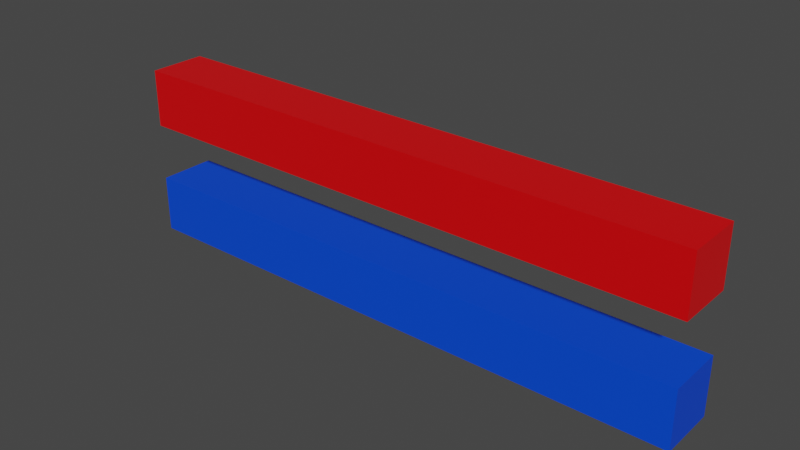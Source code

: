 # Source: moverYReposicionar.blend  (saved by Blender 2.93.20; exported with 4.5.12 LTS)
import bpy
from mathutils import Matrix  # noqa: F401  (used for matrix-valued properties, if any)

bpy.ops.wm.read_factory_settings(use_empty=True)
scene = bpy.context.scene
scene.name = 'Scene'

# ---- collections
col_collection = bpy.data.collections.new('Collection'); scene.collection.children.link(col_collection)
col_mesh = bpy.data.collections.new('Mesh'); scene.collection.children.link(col_mesh)
col_rig = bpy.data.collections.new('Rig'); scene.collection.children.link(col_rig)
col_collision = bpy.data.collections.new('Collision'); scene.collection.children.link(col_collision)
col_extras = bpy.data.collections.new('Extras'); scene.collection.children.link(col_extras)

# ---- materials (node trees are filled in below, after node groups)
mat_rojo = bpy.data.materials.new('Rojo')
mat_rojo.alpha_threshold = 0.0
mat_rojo.use_transparent_shadow = False
mat_rojo.line_color = (0.0, 0.0, 0.0, 1.0)
mat_azul = bpy.data.materials.new('Azul')
mat_azul.alpha_threshold = 0.0
mat_azul.use_transparent_shadow = False
mat_azul.line_color = (0.0, 0.0, 0.0, 1.0)

# ---- material node trees
mat_rojo.use_nodes = True; mat_rojo.node_tree.nodes.clear()
_N = mat_rojo.node_tree.nodes; _L = mat_rojo.node_tree.links
n0 = _N.new('ShaderNodeOutputMaterial'); n0.name = 'Material Output'; n0.location = (300, 300)
n1 = _N.new('ShaderNodeBsdfPrincipled'); n1.name = 'Principled BSDF'; n1.location = (10, 300)
n1.distribution = 'GGX'
n1.subsurface_method = 'BURLEY'
n1.inputs[0].default_value = (0.8, 0.0, 0.002188, 1.0)
n1.inputs[2].default_value = 0.4
n1.inputs[3].default_value = 1.45
n1.inputs[27].default_value = (0.0, 0.0, 0.0, 1.0)
n1.inputs[28].default_value = 1.0
_L.new(n1.outputs[0], n0.inputs[0])
n0.is_active_output = True
mat_azul.use_nodes = True; mat_azul.node_tree.nodes.clear()
_N = mat_azul.node_tree.nodes; _L = mat_azul.node_tree.links
n0 = _N.new('ShaderNodeOutputMaterial'); n0.name = 'Material Output'; n0.location = (300, 300)
n1 = _N.new('ShaderNodeBsdfPrincipled'); n1.name = 'Principled BSDF'; n1.location = (10, 300)
n1.distribution = 'GGX'
n1.subsurface_method = 'BURLEY'
n1.inputs[0].default_value = (0.0, 0.06709, 0.8, 1.0)
n1.inputs[2].default_value = 0.4
n1.inputs[3].default_value = 1.45
n1.inputs[27].default_value = (0.0, 0.0, 0.0, 1.0)
n1.inputs[28].default_value = 1.0
_L.new(n1.outputs[0], n0.inputs[0])
n0.is_active_output = True

# ---- world
world_world = bpy.data.worlds.new('World'); scene.world = world_world
world_world.use_nodes = True; world_world.node_tree.nodes.clear()
_N = world_world.node_tree.nodes; _L = world_world.node_tree.links
n0 = _N.new('ShaderNodeOutputWorld'); n0.name = 'World Output'; n0.location = (300, 300)
n1 = _N.new('ShaderNodeBackground'); n1.name = 'Background'; n1.location = (10, 300)
n1.inputs[0].default_value = (0.05088, 0.05088, 0.05088, 1.0)
_L.new(n1.outputs[0], n0.inputs[0])
n0.is_active_output = True
world_world.color = (0.05088, 0.05088, 0.05088)
world_world.use_sun_shadow = False
world_world.sun_shadow_jitter_overblur = 0.0

# ---- meshes
me_cube = bpy.data.meshes.new('Cube')
me_cube.from_pydata([(10.0, 1.0, 1.0), (10.0, 1.0, -1.0), (10.0, -1.0, 1.0), (10.0, -1.0, -1.0), (-10.0, 1.0, 1.0), (-10.0, 1.0, -1.0), (-10.0, -1.0, 1.0), (-10.0, -1.0, -1.0)], [], [(0, 4, 6, 2), (3, 2, 6, 7), (7, 6, 4, 5), (5, 1, 3, 7), (1, 0, 2, 3), (5, 4, 0, 1)])
_uv = me_cube.uv_layers.new(name='UVMap')
_uv.uv.foreach_set('vector', [0.625, 0.5, 0.875, 0.5, 0.875, 0.75, 0.625, 0.75, 0.375, 0.75, 0.625, 0.75, 0.625, 1.0, 0.375, 1.0, 0.375, 0.0, 0.625, 0.0, 0.625, 0.25, 0.375, 0.25, 0.125, 0.5, 0.375, 0.5, 0.375, 0.75, 0.125, 0.75, 0.375, 0.5, 0.625, 0.5, 0.625, 0.75, 0.375, 0.75, 0.375, 0.25, 0.625, 0.25, 0.625, 0.5, 0.375, 0.5])
me_cube.materials.append(mat_rojo)
me_cube.use_remesh_preserve_volume = False
me_cube.use_remesh_preserve_attributes = False
me_cube.use_mirror_vertex_groups = False
me_cube.update()
me_cube_001 = bpy.data.meshes.new('Cube.001')
me_cube_001.from_pydata([(10.0, 1.0, 1.0), (10.0, 1.0, -1.0), (10.0, -1.0, 1.0), (10.0, -1.0, -1.0), (-10.0, 1.0, 1.0), (-10.0, 1.0, -1.0), (-10.0, -1.0, 1.0), (-10.0, -1.0, -1.0)], [], [(0, 4, 6, 2), (3, 2, 6, 7), (7, 6, 4, 5), (5, 1, 3, 7), (1, 0, 2, 3), (5, 4, 0, 1)])
_uv = me_cube_001.uv_layers.new(name='UVMap')
_uv.uv.foreach_set('vector', [0.625, 0.5, 0.875, 0.5, 0.875, 0.75, 0.625, 0.75, 0.375, 0.75, 0.625, 0.75, 0.625, 1.0, 0.375, 1.0, 0.375, 0.0, 0.625, 0.0, 0.625, 0.25, 0.375, 0.25, 0.125, 0.5, 0.375, 0.5, 0.375, 0.75, 0.125, 0.75, 0.375, 0.5, 0.625, 0.5, 0.625, 0.75, 0.375, 0.75, 0.375, 0.25, 0.625, 0.25, 0.625, 0.5, 0.375, 0.5])
me_cube_001.materials.append(mat_azul)
me_cube_001.use_remesh_preserve_volume = False
me_cube_001.use_remesh_preserve_attributes = False
me_cube_001.use_mirror_vertex_groups = False
me_cube_001.update()

# ---- objects
ob_plataformaroja = bpy.data.objects.new('PlataformaRoja', me_cube)
ob_plataformaazul = bpy.data.objects.new('PlataformaAzul', me_cube_001)

# ---- transforms, parenting, visibility, modifiers, constraints
ob_plataformaroja.location = (0.0, 0.0, 4.0)
ob_plataformaroja.lock_rotations_4d = False
ob_plataformaroja.empty_display_type = 'ARROWS'
ob_plataformaroja.lineart.crease_threshold = 0.0
ob_plataformaazul.location = (0.0, 0.0, 0.0)
ob_plataformaazul.lock_rotations_4d = False
ob_plataformaazul.empty_display_type = 'ARROWS'
ob_plataformaazul.lineart.crease_threshold = 0.0

# ---- collection membership
col_mesh.objects.link(ob_plataformaroja)
col_mesh.objects.link(ob_plataformaazul)

# ---- scene / render settings (as saved in the file)
scene.frame_start = 1; scene.frame_end = 250; scene.frame_set(1)
scene.render.engine = 'BLENDER_EEVEE_NEXT'
scene.cycles.use_denoising = False
scene.cycles.samples = 128
scene.cycles.sampling_pattern = 'TABULATED_SOBOL'
scene.cycles.use_adaptive_sampling = False
scene.cycles.use_light_tree = False
scene.view_settings.view_transform = 'Filmic'
bpy.context.view_layer.update()

# ---- added for rendering (the .blend has no active camera and no usable light): camera, sun
cam_auto = bpy.data.cameras.new('AutoCamera')
cam_auto.lens = 50.0
cam_auto.sensor_width = 36.0
cam_auto.clip_end = 1000.0
ob_auto_camera = bpy.data.objects.new('AutoCamera', cam_auto)
scene.collection.objects.link(ob_auto_camera)
ob_auto_camera.location = (19.4077, -23.2892, 17.5261)
ob_auto_camera.rotation_euler = (1.09748, -7.21219e-08, 0.694738)
scene.camera = ob_auto_camera
light_auto_sun = bpy.data.lights.new('AutoSun', 'SUN')
light_auto_sun.energy = 3.0
light_auto_sun.angle = 0.0523599
ob_auto_sun = bpy.data.objects.new('AutoSun', light_auto_sun)
scene.collection.objects.link(ob_auto_sun)
ob_auto_sun.rotation_euler = (0.872665, 0.174533, 0.523599)
bpy.context.view_layer.update()
